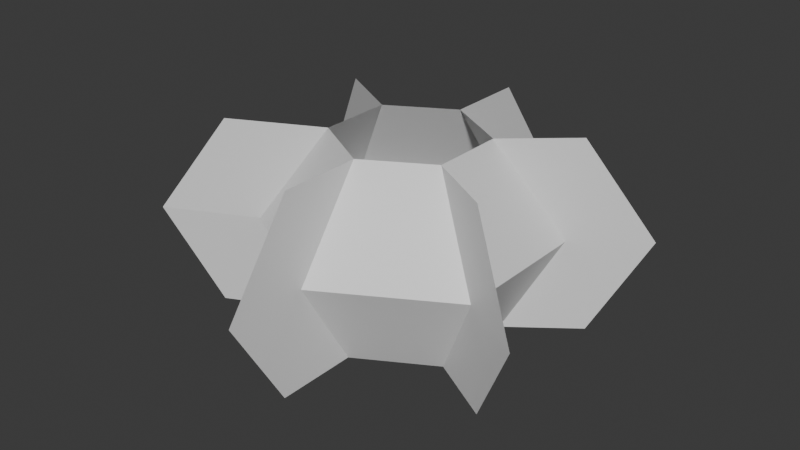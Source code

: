 # Source: Bush.blend  (saved by Blender 5.1.30; exported with 4.5.12 LTS)
import bpy
from mathutils import Matrix  # noqa: F401  (used for matrix-valued properties, if any)

bpy.ops.wm.read_factory_settings(use_empty=True)
scene = bpy.context.scene
scene.name = 'Scene'

# ---- collections
col_collection = bpy.data.collections.new('Collection'); scene.collection.children.link(col_collection)

# ---- materials (node trees are filled in below, after node groups)
mat_material = bpy.data.materials.new('Material')

# ---- material node trees
mat_material.use_nodes = True; mat_material.node_tree.nodes.clear()
_N = mat_material.node_tree.nodes; _L = mat_material.node_tree.links
n0 = _N.new('ShaderNodeBsdfPrincipled'); n0.name = 'Principled BSDF'; n0.location = (-200, 100)
n1 = _N.new('ShaderNodeOutputMaterial'); n1.name = 'Material Output'; n1.location = (200, 100)
_L.new(n0.outputs[0], n1.inputs[0])
n1.is_active_output = True

# ---- world
world_world = bpy.data.worlds.new('World'); scene.world = world_world
world_world.use_nodes = True; world_world.node_tree.nodes.clear()
_N = world_world.node_tree.nodes; _L = world_world.node_tree.links
n0 = _N.new('ShaderNodeOutputWorld'); n0.name = 'World Output'; n0.location = (200, 100)
n1 = _N.new('ShaderNodeBackground'); n1.name = 'Background'; n1.location = (-200, 100)
n1.inputs[0].default_value = (0.05088, 0.05088, 0.05088, 1.0)
_L.new(n1.outputs[0], n0.inputs[0])
n0.is_active_output = True
world_world.color = (0.05088, 0.05088, 0.05088)
world_world.sun_shadow_jitter_overblur = 0.0

# ---- meshes
me_cylinder = bpy.data.meshes.new('Cylinder')
me_cylinder.from_pydata([(0.0, 0.9058, -1.0), (0.0, 0.7696, 1.0), (0.7844, 0.4529, -1.0), (0.6665, 0.3848, 1.0), (0.7844, -0.4529, -1.0), (0.6665, -0.3848, 1.0), (0.0, -0.9058, -1.0), (0.0, -0.7696, 1.0), (-0.7844, -0.4529, -1.0), (-0.6665, -0.3848, 1.0), (-0.7844, 0.4529, -1.0), (-0.6665, 0.3848, 1.0), (0.0, 1.482, 0.0), (1.284, 0.7412, 0.0), (1.284, -0.7412, 0.0), (0.0, -1.482, 0.0), (-1.284, -0.7412, 0.0), (-1.284, 0.7412, 0.0), (0.0, 1.725, -1.0), (0.0, 1.589, 1.0), (0.0, 2.302, 0.0), (-1.497, 0.8637, -1.002), (-1.379, 0.7956, 0.9981), (-1.996, 1.152, -0.001926), (-1.715, -0.901, -1.004), (-1.597, -0.8329, 0.996), (-2.215, -1.189, -0.003965), (0.0, -1.749, -1.0), (0.0, -1.613, 1.0), (0.0, -2.326, 0.0), (1.44, -0.8185, -1.024), (1.322, -0.7504, 0.976), (1.94, -1.107, -0.02405), (1.502, 0.8728, -0.936), (1.384, 0.8048, 1.064), (2.001, 1.161, 0.06395)], [], [(12, 1, 3, 13), (13, 3, 5, 14), (14, 5, 7, 15), (15, 7, 9, 16), (16, 9, 11, 17), (17, 11, 1, 12), (10, 17, 12, 0), (8, 16, 17, 10), (6, 15, 16, 8), (4, 14, 15, 6), (2, 13, 14, 4), (0, 12, 13, 2), (12, 0, 18, 20), (12, 1, 19, 20), (11, 17, 23, 22), (10, 17, 23, 21), (9, 16, 26, 25), (8, 16, 26, 24), (7, 15, 29, 28), (6, 15, 29, 27), (5, 14, 32, 31), (4, 14, 32, 30), (3, 13, 35, 34), (2, 13, 35, 33)])
_uv = me_cylinder.uv_layers.new(name='UVMap')
_uv.uv.foreach_set('vector', [0.25, 0.5, 0.375, 0.0, 0.625, 0.0, 0.75, 0.5, 0.25, 0.5, 0.375, 1.0, 0.625, 1.0, 0.75, 0.5, 0.25, 0.5, 0.375, 1.0, 0.625, 1.0, 0.75, 0.5, 0.25, 0.5, 0.375, 1.0, 0.625, 1.0, 0.75, 0.5, 0.25, 0.5, 0.375, 0.0, 0.625, 0.0, 0.75, 0.5, 0.25, 0.5, 0.375, 1.0, 0.625, 1.0, 0.75, 0.5, 0.375, 0.0, 0.25, 0.5, 0.75, 0.5, 0.625, 0.0, 0.375, 1.0, 0.25, 0.5, 0.75, 0.5, 0.625, 1.0, 0.375, 0.0, 0.25, 0.5, 0.75, 0.5, 0.625, 0.0, 0.375, 0.0, 0.25, 0.5, 0.75, 0.5, 0.625, 0.0, 0.375, 0.0, 0.25, 0.5, 0.75, 0.5, 0.625, 0.0, 0.375, 1.0, 0.25, 0.5, 0.75, 0.5, 0.625, 1.0, 0.25, 0.5, 0.375, 1.0, 0.0, 1.0, 0.0, 0.5, 0.25, 0.5, 0.375, 0.0, 0.0, 0.0, 0.0, 0.5, 0.625, 0.0, 0.75, 0.5, 1.0, 0.5, 1.0, 0.0, 0.625, 1.0, 0.75, 0.5, 1.0, 0.5, 1.0, 1.0, 0.375, 0.0, 0.25, 0.5, 0.0, 0.5, 0.0, 0.0, 0.375, 1.0, 0.25, 0.5, 0.0, 0.5, 0.0, 1.0, 0.625, 1.0, 0.75, 0.5, 1.0, 0.5, 1.0, 1.0, 0.625, 0.0, 0.75, 0.5, 1.0, 0.5, 1.0, 0.0, 0.375, 1.0, 0.25, 0.5, 0.0, 0.5, 0.0, 1.0, 0.375, 0.0, 0.25, 0.5, 0.0, 0.5, 0.0, 0.0, 0.625, 0.0, 0.75, 0.5, 1.0, 0.5, 1.0, 0.0, 0.625, 1.0, 0.75, 0.5, 1.0, 0.5, 1.0, 1.0])
me_cylinder.materials.append(mat_material)
me_cylinder.update()

# ---- objects
ob_cylinder = bpy.data.objects.new('Cylinder', me_cylinder)

# ---- transforms, parenting, visibility, modifiers, constraints
ob_cylinder.location = (0.0, 0.0, 0.0)

# ---- collection membership
col_collection.objects.link(ob_cylinder)

# ---- scene / render settings (as saved in the file)
scene.frame_start = 1; scene.frame_end = 250; scene.frame_set(1)
scene.render.engine = 'BLENDER_EEVEE_NEXT'
scene.render.bake_bias = 0.0
scene.render.bake_samples = 0
scene.cycles.sampling_pattern = 'TABULATED_SOBOL'
scene.eevee.use_volume_custom_range = False
bpy.context.view_layer.update()

# ---- added for rendering (the .blend has no active camera and no usable light): camera, sun
cam_auto = bpy.data.cameras.new('AutoCamera')
cam_auto.lens = 50.0
cam_auto.sensor_width = 36.0
cam_auto.clip_end = 1000.0
ob_auto_camera = bpy.data.objects.new('AutoCamera', cam_auto)
scene.collection.objects.link(ob_auto_camera)
ob_auto_camera.location = (5.999, -7.33868, 4.90444)
ob_auto_camera.rotation_euler = (1.09748, -7.21219e-08, 0.694738)
scene.camera = ob_auto_camera
light_auto_sun = bpy.data.lights.new('AutoSun', 'SUN')
light_auto_sun.energy = 3.0
light_auto_sun.angle = 0.0523599
ob_auto_sun = bpy.data.objects.new('AutoSun', light_auto_sun)
scene.collection.objects.link(ob_auto_sun)
ob_auto_sun.rotation_euler = (0.872665, 0.174533, 0.523599)
bpy.context.view_layer.update()
